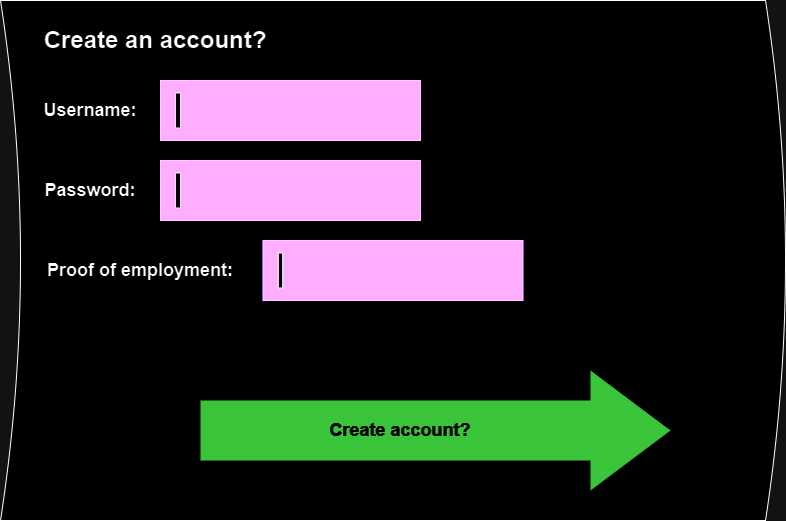

The diagram above was exported from draw.io. Its source (the exported page's mxGraphModel, read from the mxfile embedded in the PNG):
<mxGraphModel dx="988" dy="570" grid="1" gridSize="10" guides="1" tooltips="1" connect="1" arrows="1" fold="1" page="1" pageScale="1" pageWidth="850" pageHeight="1100" math="0" shadow="0">
  <root>
    <mxCell id="0" />
    <mxCell id="1" parent="0" />
    <mxCell id="farMxhUov8pCem11AxZQ-23" value="&lt;h1&gt;&lt;br&gt;&lt;/h1&gt;" style="shape=dataStorage;whiteSpace=wrap;html=1;fixedSize=1;rotation=-180;" vertex="1" parent="1">
      <mxGeometry x="40" y="100" width="785" height="520" as="geometry" />
    </mxCell>
    <mxCell id="farMxhUov8pCem11AxZQ-25" value="&lt;h1&gt;Create an account?&lt;/h1&gt;" style="rounded=0;whiteSpace=wrap;html=1;strokeColor=none;" vertex="1" parent="1">
      <mxGeometry x="80" y="110" width="230" height="60" as="geometry" />
    </mxCell>
    <mxCell id="farMxhUov8pCem11AxZQ-26" value="&lt;h2&gt;Username:&lt;/h2&gt;" style="rounded=0;whiteSpace=wrap;html=1;strokeColor=none;" vertex="1" parent="1">
      <mxGeometry x="70" y="180" width="120" height="60" as="geometry" />
    </mxCell>
    <mxCell id="farMxhUov8pCem11AxZQ-27" value="" style="rounded=0;whiteSpace=wrap;html=1;fillColor=#6a00ff;fontColor=#ffffff;strokeColor=#3700CC;" vertex="1" parent="1">
      <mxGeometry x="200" y="180" width="260" height="60" as="geometry" />
    </mxCell>
    <mxCell id="farMxhUov8pCem11AxZQ-28" value="&lt;h2&gt;Password:&lt;/h2&gt;" style="rounded=0;whiteSpace=wrap;html=1;strokeColor=none;" vertex="1" parent="1">
      <mxGeometry x="70" y="260" width="120" height="60" as="geometry" />
    </mxCell>
    <mxCell id="farMxhUov8pCem11AxZQ-29" value="" style="rounded=0;whiteSpace=wrap;html=1;fillColor=#6a00ff;fontColor=#ffffff;strokeColor=#3700CC;" vertex="1" parent="1">
      <mxGeometry x="200" y="260" width="260" height="60" as="geometry" />
    </mxCell>
    <mxCell id="farMxhUov8pCem11AxZQ-31" value="" style="rounded=1;whiteSpace=wrap;html=1;rotation=90;" vertex="1" parent="1">
      <mxGeometry x="200" y="287.81" width="35" height="4.38" as="geometry" />
    </mxCell>
    <mxCell id="farMxhUov8pCem11AxZQ-32" value="" style="rounded=1;whiteSpace=wrap;html=1;rotation=90;" vertex="1" parent="1">
      <mxGeometry x="200" y="207.81" width="35" height="4.38" as="geometry" />
    </mxCell>
    <mxCell id="farMxhUov8pCem11AxZQ-34" value="&lt;h2&gt;Proof of employment:&lt;/h2&gt;" style="rounded=0;whiteSpace=wrap;html=1;strokeColor=none;" vertex="1" parent="1">
      <mxGeometry x="80" y="340" width="200" height="60" as="geometry" />
    </mxCell>
    <mxCell id="farMxhUov8pCem11AxZQ-35" value="" style="rounded=0;whiteSpace=wrap;html=1;fillColor=#6a00ff;fontColor=#ffffff;strokeColor=#3700CC;" vertex="1" parent="1">
      <mxGeometry x="302.5" y="340" width="260" height="60" as="geometry" />
    </mxCell>
    <mxCell id="farMxhUov8pCem11AxZQ-36" value="" style="rounded=1;whiteSpace=wrap;html=1;rotation=90;" vertex="1" parent="1">
      <mxGeometry x="302.5" y="367.81" width="35" height="4.38" as="geometry" />
    </mxCell>
    <mxCell id="farMxhUov8pCem11AxZQ-37" value="&lt;h2&gt;Create account?&lt;/h2&gt;" style="rounded=0;whiteSpace=wrap;html=1;fillColor=#008a00;fontColor=#ffffff;strokeColor=none;" vertex="1" parent="1">
      <mxGeometry x="240" y="500" width="400" height="60" as="geometry" />
    </mxCell>
    <mxCell id="farMxhUov8pCem11AxZQ-38" value="" style="triangle;whiteSpace=wrap;html=1;fillColor=#008a00;fontColor=#ffffff;strokeColor=none;" vertex="1" parent="1">
      <mxGeometry x="630" y="470" width="80" height="120" as="geometry" />
    </mxCell>
  </root>
</mxGraphModel>